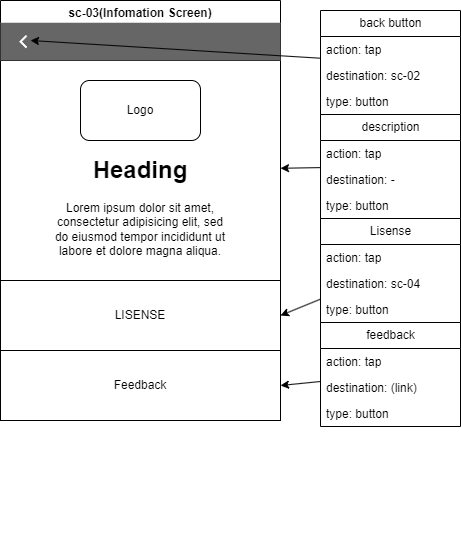

The diagram above was exported from draw.io. Its source (the exported page's mxGraphModel, read from the mxfile embedded in the PNG):
<mxGraphModel dx="843" dy="607" grid="1" gridSize="10" guides="1" tooltips="1" connect="1" arrows="1" fold="1" page="1" pageScale="1" pageWidth="850" pageHeight="1100" background="#ffffff" math="0" shadow="0">
  <root>
    <mxCell id="0" />
    <mxCell id="1" parent="0" />
    <mxCell id="2" value="sc-03(Infomation Screen)" style="swimlane;strokeColor=#000000;startSize=23;" parent="1" vertex="1">
      <mxGeometry width="280" height="420" as="geometry" />
    </mxCell>
    <mxCell id="118" value="" style="rounded=0;whiteSpace=wrap;html=1;fillColor=#FFFFFF;strokeColor=#000000;" vertex="1" parent="2">
      <mxGeometry y="60" width="280" height="220" as="geometry" />
    </mxCell>
    <mxCell id="119" value="&lt;font color=&quot;#000000&quot;&gt;LISENSE&lt;/font&gt;" style="rounded=0;whiteSpace=wrap;html=1;fillColor=#FFFFFF;strokeColor=#000000;" vertex="1" parent="2">
      <mxGeometry y="280" width="280" height="70" as="geometry" />
    </mxCell>
    <mxCell id="120" value="&lt;font color=&quot;#000000&quot;&gt;Feedback&lt;/font&gt;" style="rounded=0;whiteSpace=wrap;html=1;fillColor=#FFFFFF;strokeColor=#000000;" vertex="1" parent="2">
      <mxGeometry y="350" width="280" height="70" as="geometry" />
    </mxCell>
    <mxCell id="122" value="&lt;h1&gt;Heading&lt;/h1&gt;&lt;p&gt;Lorem ipsum dolor sit amet, consectetur adipisicing elit, sed do eiusmod tempor incididunt ut labore et dolore magna aliqua.&lt;/p&gt;" style="text;html=1;strokeColor=none;fillColor=none;spacing=5;spacingTop=-20;whiteSpace=wrap;overflow=hidden;rounded=0;fontColor=#000000;align=center;" vertex="1" parent="2">
      <mxGeometry x="45" y="150" width="190" height="120" as="geometry" />
    </mxCell>
    <mxCell id="123" value="Logo" style="rounded=1;whiteSpace=wrap;html=1;strokeColor=#000000;fontColor=#000000;fillColor=#FFFFFF;" vertex="1" parent="2">
      <mxGeometry x="80" y="80" width="120" height="60" as="geometry" />
    </mxCell>
    <mxCell id="85" value="&lt;font color=&quot;#000000&quot;&gt;back button&lt;/font&gt;" style="swimlane;fontStyle=0;childLayout=stackLayout;horizontal=1;startSize=26;fillColor=none;horizontalStack=0;resizeParent=1;resizeParentMax=0;resizeLast=0;collapsible=1;marginBottom=0;html=1;strokeColor=#000000;" parent="1" vertex="1">
      <mxGeometry x="320" y="10" width="140" height="104" as="geometry" />
    </mxCell>
    <mxCell id="86" value="&lt;font color=&quot;#000000&quot;&gt;action: tap&lt;/font&gt;" style="text;strokeColor=none;fillColor=none;align=left;verticalAlign=top;spacingLeft=4;spacingRight=4;overflow=hidden;rotatable=0;points=[[0,0.5],[1,0.5]];portConstraint=eastwest;whiteSpace=wrap;html=1;" parent="85" vertex="1">
      <mxGeometry y="26" width="140" height="26" as="geometry" />
    </mxCell>
    <mxCell id="87" value="&lt;font color=&quot;#000000&quot;&gt;destination: sc-02&lt;/font&gt;" style="text;strokeColor=none;fillColor=none;align=left;verticalAlign=top;spacingLeft=4;spacingRight=4;overflow=hidden;rotatable=0;points=[[0,0.5],[1,0.5]];portConstraint=eastwest;whiteSpace=wrap;html=1;" parent="85" vertex="1">
      <mxGeometry y="52" width="140" height="26" as="geometry" />
    </mxCell>
    <mxCell id="88" value="&lt;font color=&quot;#000000&quot;&gt;type: button&lt;/font&gt;" style="text;strokeColor=none;fillColor=none;align=left;verticalAlign=top;spacingLeft=4;spacingRight=4;overflow=hidden;rotatable=0;points=[[0,0.5],[1,0.5]];portConstraint=eastwest;whiteSpace=wrap;html=1;" parent="85" vertex="1">
      <mxGeometry y="78" width="140" height="26" as="geometry" />
    </mxCell>
    <mxCell id="125" style="edgeStyle=none;html=1;strokeColor=#000000;fontColor=#000000;" edge="1" parent="1" source="90" target="118">
      <mxGeometry relative="1" as="geometry" />
    </mxCell>
    <mxCell id="90" value="&lt;font color=&quot;#000000&quot;&gt;description&lt;/font&gt;" style="swimlane;fontStyle=0;childLayout=stackLayout;horizontal=1;startSize=26;fillColor=none;horizontalStack=0;resizeParent=1;resizeParentMax=0;resizeLast=0;collapsible=1;marginBottom=0;html=1;strokeColor=#000000;" parent="1" vertex="1">
      <mxGeometry x="320" y="114" width="140" height="104" as="geometry" />
    </mxCell>
    <mxCell id="91" value="&lt;font color=&quot;#000000&quot;&gt;action: tap&lt;/font&gt;" style="text;strokeColor=none;fillColor=none;align=left;verticalAlign=top;spacingLeft=4;spacingRight=4;overflow=hidden;rotatable=0;points=[[0,0.5],[1,0.5]];portConstraint=eastwest;whiteSpace=wrap;html=1;" parent="90" vertex="1">
      <mxGeometry y="26" width="140" height="26" as="geometry" />
    </mxCell>
    <mxCell id="92" value="&lt;font color=&quot;#000000&quot;&gt;destination: -&lt;/font&gt;" style="text;strokeColor=none;fillColor=none;align=left;verticalAlign=top;spacingLeft=4;spacingRight=4;overflow=hidden;rotatable=0;points=[[0,0.5],[1,0.5]];portConstraint=eastwest;whiteSpace=wrap;html=1;" parent="90" vertex="1">
      <mxGeometry y="52" width="140" height="26" as="geometry" />
    </mxCell>
    <mxCell id="93" value="&lt;font color=&quot;#000000&quot;&gt;type: button&lt;/font&gt;" style="text;strokeColor=none;fillColor=none;align=left;verticalAlign=top;spacingLeft=4;spacingRight=4;overflow=hidden;rotatable=0;points=[[0,0.5],[1,0.5]];portConstraint=eastwest;whiteSpace=wrap;html=1;" parent="90" vertex="1">
      <mxGeometry y="78" width="140" height="26" as="geometry" />
    </mxCell>
    <mxCell id="126" style="edgeStyle=none;html=1;entryX=1;entryY=0.5;entryDx=0;entryDy=0;strokeColor=#000000;fontColor=#000000;" edge="1" parent="1" source="94" target="119">
      <mxGeometry relative="1" as="geometry" />
    </mxCell>
    <mxCell id="94" value="&lt;font color=&quot;#000000&quot;&gt;Lisense&lt;/font&gt;" style="swimlane;fontStyle=0;childLayout=stackLayout;horizontal=1;startSize=26;fillColor=none;horizontalStack=0;resizeParent=1;resizeParentMax=0;resizeLast=0;collapsible=1;marginBottom=0;html=1;strokeColor=#000000;" parent="1" vertex="1">
      <mxGeometry x="320" y="218" width="140" height="104" as="geometry" />
    </mxCell>
    <mxCell id="95" value="&lt;font color=&quot;#000000&quot;&gt;action: tap&lt;/font&gt;" style="text;strokeColor=none;fillColor=none;align=left;verticalAlign=top;spacingLeft=4;spacingRight=4;overflow=hidden;rotatable=0;points=[[0,0.5],[1,0.5]];portConstraint=eastwest;whiteSpace=wrap;html=1;" parent="94" vertex="1">
      <mxGeometry y="26" width="140" height="26" as="geometry" />
    </mxCell>
    <mxCell id="96" value="&lt;font color=&quot;#000000&quot;&gt;destination: sc-04&lt;/font&gt;" style="text;strokeColor=none;fillColor=none;align=left;verticalAlign=top;spacingLeft=4;spacingRight=4;overflow=hidden;rotatable=0;points=[[0,0.5],[1,0.5]];portConstraint=eastwest;whiteSpace=wrap;html=1;" parent="94" vertex="1">
      <mxGeometry y="52" width="140" height="26" as="geometry" />
    </mxCell>
    <mxCell id="97" value="&lt;font color=&quot;#000000&quot;&gt;type: button&lt;/font&gt;" style="text;strokeColor=none;fillColor=none;align=left;verticalAlign=top;spacingLeft=4;spacingRight=4;overflow=hidden;rotatable=0;points=[[0,0.5],[1,0.5]];portConstraint=eastwest;whiteSpace=wrap;html=1;" parent="94" vertex="1">
      <mxGeometry y="78" width="140" height="26" as="geometry" />
    </mxCell>
    <mxCell id="127" style="edgeStyle=none;html=1;entryX=1;entryY=0.5;entryDx=0;entryDy=0;strokeColor=#000000;fontColor=#000000;" edge="1" parent="1" source="98" target="120">
      <mxGeometry relative="1" as="geometry" />
    </mxCell>
    <mxCell id="98" value="&lt;font color=&quot;#000000&quot;&gt;feedback&lt;/font&gt;" style="swimlane;fontStyle=0;childLayout=stackLayout;horizontal=1;startSize=26;fillColor=none;horizontalStack=0;resizeParent=1;resizeParentMax=0;resizeLast=0;collapsible=1;marginBottom=0;html=1;strokeColor=#000000;" parent="1" vertex="1">
      <mxGeometry x="320" y="322" width="140" height="104" as="geometry" />
    </mxCell>
    <mxCell id="99" value="&lt;font color=&quot;#000000&quot;&gt;action: tap&lt;/font&gt;" style="text;strokeColor=none;fillColor=none;align=left;verticalAlign=top;spacingLeft=4;spacingRight=4;overflow=hidden;rotatable=0;points=[[0,0.5],[1,0.5]];portConstraint=eastwest;whiteSpace=wrap;html=1;" parent="98" vertex="1">
      <mxGeometry y="26" width="140" height="26" as="geometry" />
    </mxCell>
    <mxCell id="100" value="&lt;font color=&quot;#000000&quot;&gt;destination: (link)&lt;/font&gt;" style="text;strokeColor=none;fillColor=none;align=left;verticalAlign=top;spacingLeft=4;spacingRight=4;overflow=hidden;rotatable=0;points=[[0,0.5],[1,0.5]];portConstraint=eastwest;whiteSpace=wrap;html=1;" parent="98" vertex="1">
      <mxGeometry y="52" width="140" height="26" as="geometry" />
    </mxCell>
    <mxCell id="101" value="&lt;font color=&quot;#000000&quot;&gt;type: button&lt;/font&gt;" style="text;strokeColor=none;fillColor=none;align=left;verticalAlign=top;spacingLeft=4;spacingRight=4;overflow=hidden;rotatable=0;points=[[0,0.5],[1,0.5]];portConstraint=eastwest;whiteSpace=wrap;html=1;" parent="98" vertex="1">
      <mxGeometry y="78" width="140" height="26" as="geometry" />
    </mxCell>
    <mxCell id="113" value="Split" style="strokeWidth=1;html=1;shadow=0;dashed=0;shape=mxgraph.android.anchor;fontStyle=1;fontColor=#ffffff;" vertex="1" parent="1">
      <mxGeometry x="180" y="470" width="185" height="30" as="geometry" />
    </mxCell>
    <mxCell id="114" value="Action" style="strokeWidth=1;html=1;shadow=0;dashed=0;shape=mxgraph.android.anchor;fontStyle=1;fontColor=#ffffff;" vertex="1" parent="1">
      <mxGeometry x="180" y="510" width="185" height="30" as="geometry" />
    </mxCell>
    <mxCell id="115" value="" style="rounded=0;whiteSpace=wrap;html=1;strokeColor=none;movable=0;resizable=0;rotatable=0;deletable=0;editable=0;connectable=0;fillColor=#666666;" vertex="1" parent="1">
      <mxGeometry y="22.25" width="280" height="37.75" as="geometry" />
    </mxCell>
    <mxCell id="116" value="" style="html=1;verticalLabelPosition=bottom;labelBackgroundColor=#ffffff;verticalAlign=top;shadow=0;dashed=0;strokeWidth=2;shape=mxgraph.ios7.misc.left;strokeColor=#FFFFFF;" vertex="1" parent="1">
      <mxGeometry x="20" y="35.13" width="6" height="12" as="geometry" />
    </mxCell>
    <mxCell id="124" style="edgeStyle=none;html=1;fontColor=#000000;strokeColor=#000000;" edge="1" parent="1" source="85">
      <mxGeometry relative="1" as="geometry">
        <mxPoint x="30" y="40" as="targetPoint" />
      </mxGeometry>
    </mxCell>
  </root>
</mxGraphModel>